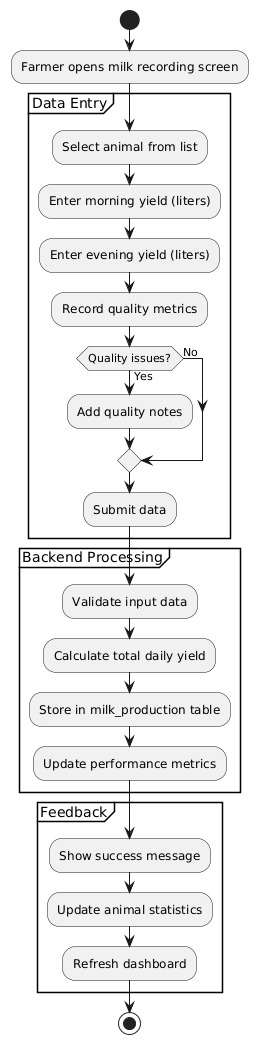

The diagram above was rendered by PlantUML. Its source (embedded in the PNG):
@startuml
start

:Farmer opens milk recording screen;

partition "Data Entry" {
  :Select animal from list;
  :Enter morning yield (liters);
  :Enter evening yield (liters);
  :Record quality metrics;
  if (Quality issues?) then (Yes)
    :Add quality notes;
  else (No)
  endif
  :Submit data;
}

partition "Backend Processing" {
  :Validate input data;
  :Calculate total daily yield;
  :Store in milk_production table;
  :Update performance metrics;
}

partition "Feedback" {
  :Show success message;
  :Update animal statistics;
  :Refresh dashboard;
}

stop
@enduml